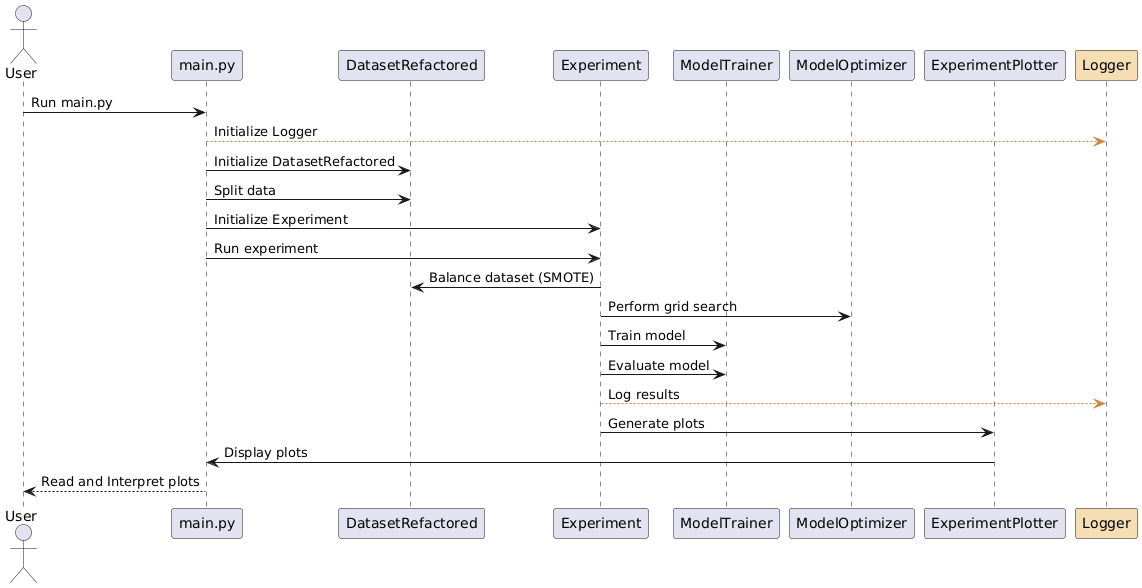

The diagram above was rendered by PlantUML. Its source (embedded in the PNG):
@startuml
actor User
participant "main.py" as Main
participant "DatasetRefactored" as Dataset
participant "Experiment" as Experiment
participant "ModelTrainer" as Trainer
participant "ModelOptimizer" as Optimizer
participant "ExperimentPlotter" as Plotter
participant "Logger" as Logger #wheat

User -> Main: Run main.py
Main [#peru]--> Logger: Initialize Logger
Main -> Dataset: Initialize DatasetRefactored
Main -> Dataset: Split data
Main -> Experiment: Initialize Experiment
Main -> Experiment: Run experiment
Experiment -> Dataset: Balance dataset (SMOTE)
Experiment -> Optimizer: Perform grid search
Experiment -> Trainer: Train model
Experiment -> Trainer: Evaluate model
Experiment [#peru]--> Logger: Log results
Experiment -> Plotter: Generate plots
Plotter -> Main: Display plots
Main--> User: Read and Interpret plots
@enduml